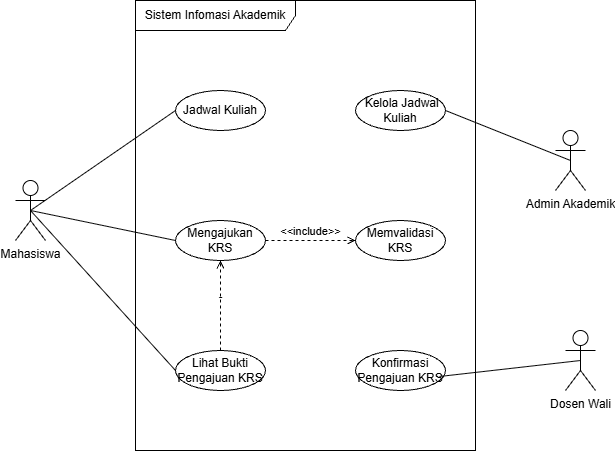

The diagram above was exported from draw.io. Its source (the exported page's mxGraphModel, read from the mxfile embedded in the PNG):
<mxGraphModel dx="774" dy="463" grid="1" gridSize="10" guides="1" tooltips="1" connect="1" arrows="1" fold="1" page="1" pageScale="1" pageWidth="850" pageHeight="1100" math="0" shadow="0">
  <root>
    <mxCell id="0" />
    <mxCell id="1" parent="0" />
    <mxCell id="2Z17pVoeZae8Mk_ddVv3-1" parent="1" style="shape=umlFrame;whiteSpace=wrap;html=1;pointerEvents=0;recursiveResize=0;container=1;collapsible=0;width=160;" value="Sistem Infomasi Akademik" vertex="1">
      <mxGeometry height="450" width="340" x="230" y="150" as="geometry" />
    </mxCell>
    <mxCell id="2Z17pVoeZae8Mk_ddVv3-2" parent="2Z17pVoeZae8Mk_ddVv3-1" style="ellipse;html=1;whiteSpace=wrap;" value="Jadwal Kuliah" vertex="1">
      <mxGeometry height="40" width="90" x="40" y="90" as="geometry" />
    </mxCell>
    <mxCell id="2Z17pVoeZae8Mk_ddVv3-3" parent="2Z17pVoeZae8Mk_ddVv3-1" style="ellipse;html=1;whiteSpace=wrap;" value="&amp;nbsp;Kelola&amp;nbsp;&lt;span style=&quot;background-color: transparent; color: light-dark(rgb(0, 0, 0), rgb(255, 255, 255));&quot;&gt;Jadwal Kuliah&lt;/span&gt;" vertex="1">
      <mxGeometry height="40" width="90" x="220" y="90" as="geometry" />
    </mxCell>
    <mxCell id="2Z17pVoeZae8Mk_ddVv3-4" parent="2Z17pVoeZae8Mk_ddVv3-1" style="ellipse;html=1;whiteSpace=wrap;" value="Mengajukan KRS" vertex="1">
      <mxGeometry height="40" width="90" x="40" y="220" as="geometry" />
    </mxCell>
    <mxCell id="2Z17pVoeZae8Mk_ddVv3-5" parent="2Z17pVoeZae8Mk_ddVv3-1" style="ellipse;html=1;whiteSpace=wrap;" value="Memvalidasi KRS" vertex="1">
      <mxGeometry height="40" width="90" x="220" y="220" as="geometry" />
    </mxCell>
    <mxCell id="2Z17pVoeZae8Mk_ddVv3-6" parent="2Z17pVoeZae8Mk_ddVv3-1" style="ellipse;html=1;whiteSpace=wrap;" value="Lihat Bukti Pengajuan KRS" vertex="1">
      <mxGeometry height="40" width="90" x="40" y="350" as="geometry" />
    </mxCell>
    <mxCell id="2Z17pVoeZae8Mk_ddVv3-7" parent="2Z17pVoeZae8Mk_ddVv3-1" style="ellipse;html=1;whiteSpace=wrap;" value="Konfirmasi Pengajuan KRS" vertex="1">
      <mxGeometry height="40" width="90" x="220" y="350" as="geometry" />
    </mxCell>
    <mxCell id="2Z17pVoeZae8Mk_ddVv3-20" edge="1" parent="2Z17pVoeZae8Mk_ddVv3-1" source="2Z17pVoeZae8Mk_ddVv3-4" style="html=1;verticalAlign=bottom;labelBackgroundColor=none;endArrow=open;endFill=0;dashed=1;rounded=0;exitX=1;exitY=0.5;exitDx=0;exitDy=0;entryX=0;entryY=0.5;entryDx=0;entryDy=0;" target="2Z17pVoeZae8Mk_ddVv3-5" value="&amp;lt;&amp;lt;include&amp;gt;&amp;gt;">
      <mxGeometry relative="1" width="160" as="geometry">
        <mxPoint x="90" y="290" as="sourcePoint" />
        <mxPoint x="250" y="290" as="targetPoint" />
      </mxGeometry>
    </mxCell>
    <mxCell id="2Z17pVoeZae8Mk_ddVv3-21" edge="1" parent="2Z17pVoeZae8Mk_ddVv3-1" source="2Z17pVoeZae8Mk_ddVv3-6" style="html=1;verticalAlign=bottom;labelBackgroundColor=none;endArrow=open;endFill=0;dashed=1;rounded=0;exitX=0.5;exitY=0;exitDx=0;exitDy=0;entryX=0.5;entryY=1;entryDx=0;entryDy=0;" target="2Z17pVoeZae8Mk_ddVv3-4" value="-">
      <mxGeometry relative="1" width="160" as="geometry">
        <mxPoint x="90" y="290" as="sourcePoint" />
        <mxPoint x="250" y="290" as="targetPoint" />
      </mxGeometry>
    </mxCell>
    <mxCell id="2Z17pVoeZae8Mk_ddVv3-15" edge="1" parent="1" source="2Z17pVoeZae8Mk_ddVv3-8" style="rounded=0;orthogonalLoop=1;jettySize=auto;html=1;exitX=0.5;exitY=0.5;exitDx=0;exitDy=0;exitPerimeter=0;entryX=1;entryY=0.5;entryDx=0;entryDy=0;endArrow=none;endFill=0;" target="2Z17pVoeZae8Mk_ddVv3-3">
      <mxGeometry relative="1" as="geometry" />
    </mxCell>
    <mxCell id="2Z17pVoeZae8Mk_ddVv3-8" parent="1" style="shape=umlActor;verticalLabelPosition=bottom;verticalAlign=top;html=1;" value="Admin Akademik" vertex="1">
      <mxGeometry height="60" width="30" x="650" y="280" as="geometry" />
    </mxCell>
    <mxCell id="2Z17pVoeZae8Mk_ddVv3-17" edge="1" parent="1" source="2Z17pVoeZae8Mk_ddVv3-9" style="rounded=0;orthogonalLoop=1;jettySize=auto;html=1;exitX=0.5;exitY=0.5;exitDx=0;exitDy=0;exitPerimeter=0;entryX=0;entryY=0.5;entryDx=0;entryDy=0;endArrow=none;endFill=0;" target="2Z17pVoeZae8Mk_ddVv3-2">
      <mxGeometry relative="1" as="geometry" />
    </mxCell>
    <mxCell id="2Z17pVoeZae8Mk_ddVv3-9" parent="1" style="shape=umlActor;verticalLabelPosition=bottom;verticalAlign=top;html=1;" value="Mahasiswa" vertex="1">
      <mxGeometry height="60" width="30" x="110" y="330" as="geometry" />
    </mxCell>
    <mxCell id="2Z17pVoeZae8Mk_ddVv3-10" parent="1" style="shape=umlActor;verticalLabelPosition=bottom;verticalAlign=top;html=1;" value="Dosen Wali" vertex="1">
      <mxGeometry height="60" width="30" x="660" y="480" as="geometry" />
    </mxCell>
    <mxCell id="2Z17pVoeZae8Mk_ddVv3-16" edge="1" parent="1" source="2Z17pVoeZae8Mk_ddVv3-10" style="rounded=0;orthogonalLoop=1;jettySize=auto;html=1;exitX=0.5;exitY=0.5;exitDx=0;exitDy=0;exitPerimeter=0;entryX=0.933;entryY=0.65;entryDx=0;entryDy=0;entryPerimeter=0;endArrow=none;endFill=0;" target="2Z17pVoeZae8Mk_ddVv3-7">
      <mxGeometry relative="1" as="geometry" />
    </mxCell>
    <mxCell id="2Z17pVoeZae8Mk_ddVv3-18" edge="1" parent="1" source="2Z17pVoeZae8Mk_ddVv3-4" style="rounded=0;orthogonalLoop=1;jettySize=auto;html=1;exitX=0;exitY=0.5;exitDx=0;exitDy=0;entryX=0.5;entryY=0.5;entryDx=0;entryDy=0;entryPerimeter=0;endArrow=none;endFill=0;" target="2Z17pVoeZae8Mk_ddVv3-9">
      <mxGeometry relative="1" as="geometry" />
    </mxCell>
    <mxCell id="2Z17pVoeZae8Mk_ddVv3-19" edge="1" parent="1" source="2Z17pVoeZae8Mk_ddVv3-6" style="rounded=0;orthogonalLoop=1;jettySize=auto;html=1;exitX=0;exitY=0.5;exitDx=0;exitDy=0;endArrow=none;endFill=0;">
      <mxGeometry relative="1" as="geometry">
        <mxPoint x="270" y="490" as="sourcePoint" />
        <mxPoint x="125" y="360" as="targetPoint" />
      </mxGeometry>
    </mxCell>
  </root>
</mxGraphModel>